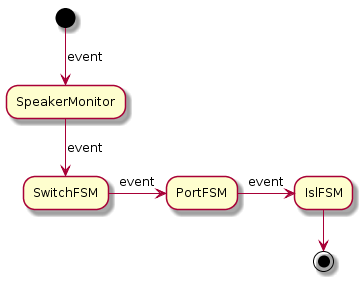

The diagram above was rendered by PlantUML. Its source (embedded in the PNG):
@startuml
(*) -d-> [event] SpeakerMonitor
-d-> [event] SwitchFSM
-r-> [event] PortFSM
-r-> [event] IslFSM
-d-> (*)
@enduml